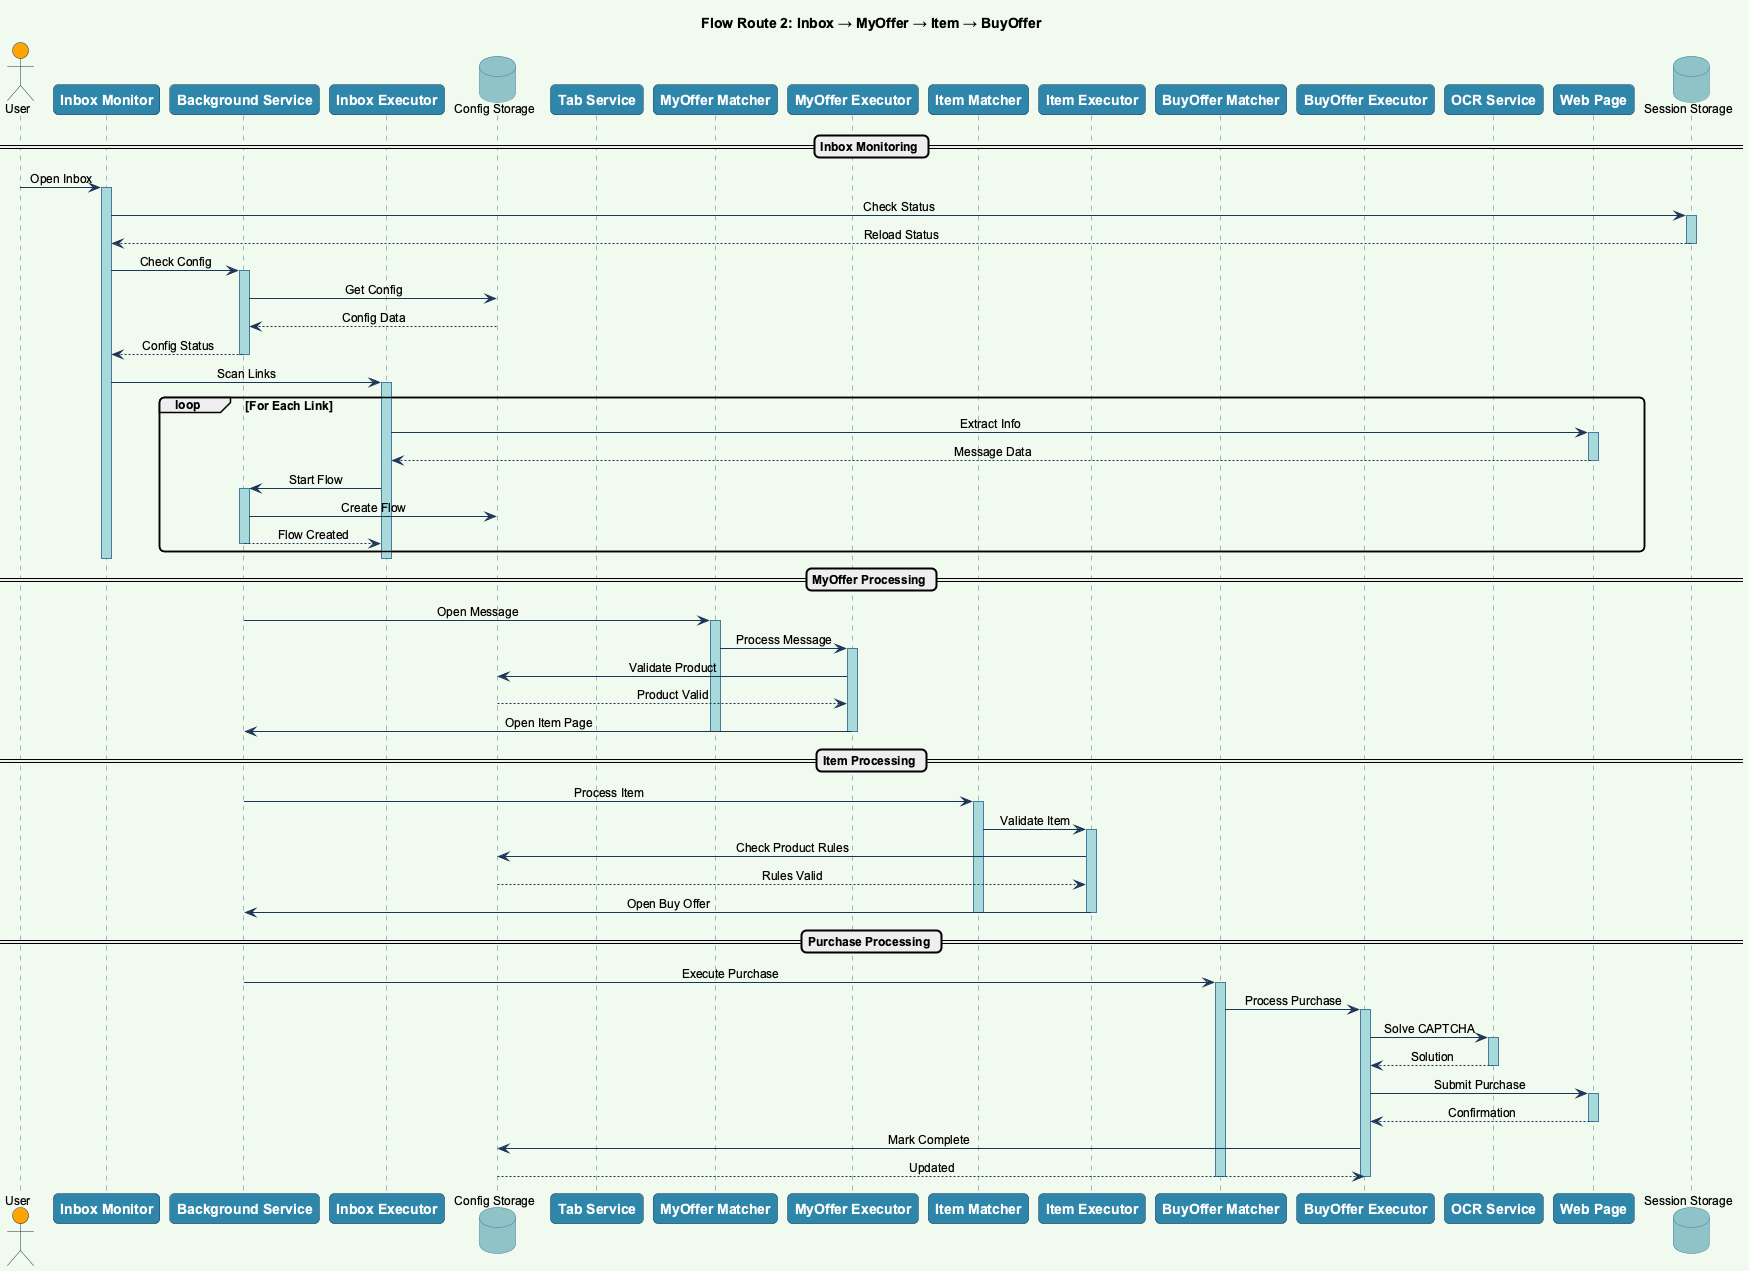

The diagram above was rendered by PlantUML. Its source (embedded in the PNG):
@startuml Inbox_Flow
!include styles.puml

title Flow Route 2: Inbox → MyOffer → Item → BuyOffer

actor User
participant "Inbox Monitor" as InboxCS
participant "Background Service" as BG
participant "Inbox Executor" as InboxExec
database "Config Storage" as Config
participant "Tab Service" as TabSvc
participant "MyOffer Matcher" as MyOfferCS
participant "MyOffer Executor" as MyOfferExec
participant "Item Matcher" as ItemCS
participant "Item Executor" as ItemExec
participant "BuyOffer Matcher" as BuyCS
participant "BuyOffer Executor" as BuyExec
participant "OCR Service" as ImageAPI
participant "Web Page" as Web
database "Session Storage" as Session

== Inbox Monitoring ==

User -> InboxCS: Open Inbox
activate InboxCS

InboxCS -> Session: Check Status
activate Session
Session --> InboxCS: Reload Status
deactivate Session

InboxCS -> BG: Check Config
activate BG
BG -> Config: Get Config
Config --> BG: Config Data
BG --> InboxCS: Config Status
deactivate BG

InboxCS -> InboxExec: Scan Links
activate InboxExec

loop For Each Link
    InboxExec -> Web: Extract Info
    activate Web
    Web --> InboxExec: Message Data
    deactivate Web
    
    InboxExec -> BG: Start Flow
    activate BG
    BG -> Config: Create Flow
    BG --> InboxExec: Flow Created
    deactivate BG
end

deactivate InboxExec
deactivate InboxCS

== MyOffer Processing ==

BG -> MyOfferCS: Open Message
activate MyOfferCS

MyOfferCS -> MyOfferExec: Process Message
activate MyOfferExec

MyOfferExec -> Config: Validate Product
Config --> MyOfferExec: Product Valid

MyOfferExec -> BG: Open Item Page
deactivate MyOfferExec
deactivate MyOfferCS

== Item Processing ==

BG -> ItemCS: Process Item
activate ItemCS

ItemCS -> ItemExec: Validate Item
activate ItemExec
ItemExec -> Config: Check Product Rules
Config --> ItemExec: Rules Valid

ItemExec -> BG: Open Buy Offer
deactivate ItemExec
deactivate ItemCS

== Purchase Processing ==

BG -> BuyCS: Execute Purchase
activate BuyCS

BuyCS -> BuyExec: Process Purchase
activate BuyExec

BuyExec -> ImageAPI: Solve CAPTCHA
activate ImageAPI
ImageAPI --> BuyExec: Solution
deactivate ImageAPI

BuyExec -> Web: Submit Purchase
activate Web
Web --> BuyExec: Confirmation
deactivate Web

BuyExec -> Config: Mark Complete
Config --> BuyExec: Updated

deactivate BuyExec
deactivate BuyCS

@enduml